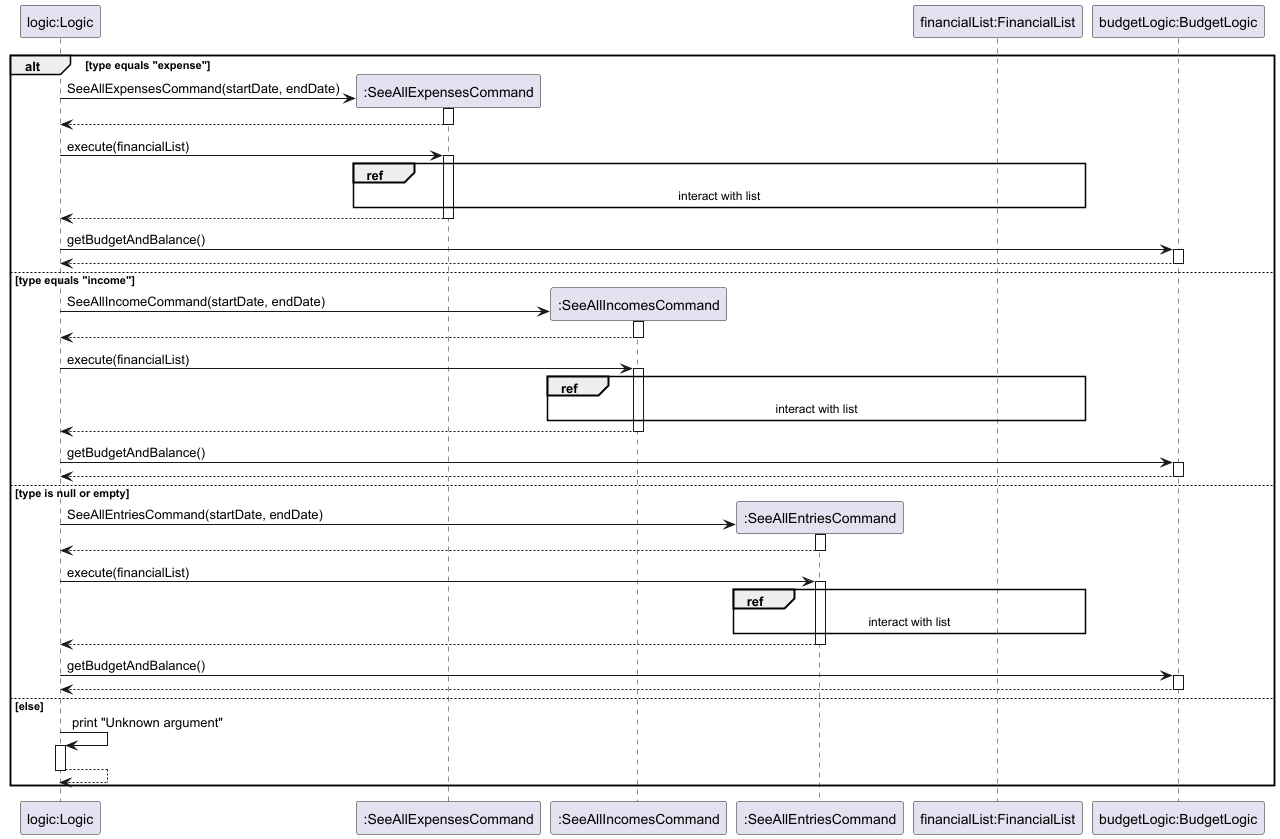

The diagram above was rendered by PlantUML. Its source (embedded in the PNG):
@startuml
participant "logic:Logic" as app
participant ":SeeAllExpensesCommand" as expense
participant ":SeeAllIncomesCommand" as income
participant ":SeeAllEntriesCommand" as all
participant "financialList:FinancialList" as list
participant "budgetLogic:BudgetLogic" as bl
' Command execution based on type

    alt type equals "expense"
        create expense
        app -> expense ** : SeeAllExpensesCommand(startDate, endDate)
        activate expense
        return
        app -> expense : execute(financialList)
        activate expense
        ref over expense, list
        interact with list
        end
        return
        app -> bl : getBudgetAndBalance()
        activate bl
        return
    else type equals "income"
        create income
        app -> income ** : SeeAllIncomeCommand(startDate, endDate)
        activate income
        return
        app -> income : execute(financialList)
        activate income
        ref over income, list
        interact with list
        end
        return
        app -> bl : getBudgetAndBalance()
        activate bl
        return
    else type is null or empty
        create all
        app -> all ** : SeeAllEntriesCommand(startDate, endDate)
        activate all
        return
        app -> all : execute(financialList)
        activate all
        ref over all, list
        interact with list
        end
        return
        app -> bl : getBudgetAndBalance()
        activate bl
        return
    else else
        app -> app : print "Unknown argument"
        activate app
        return
    end



@enduml